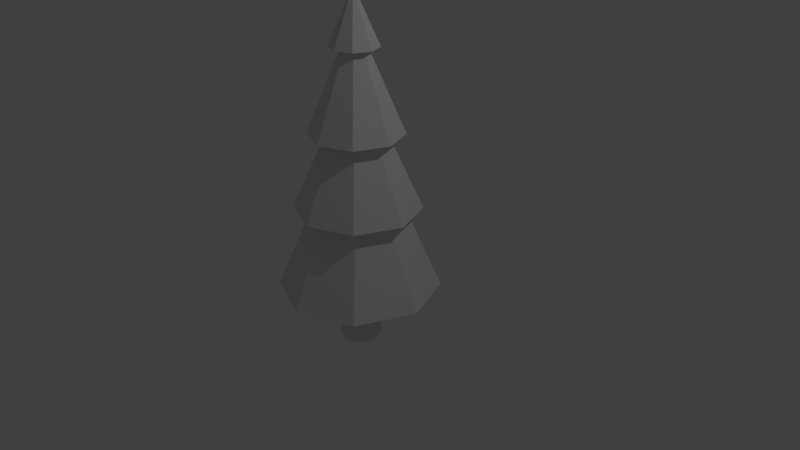 # Source: pine.blend  (saved by Blender 2.78.0; exported with 4.5.12 LTS)
import bpy
from mathutils import Matrix  # noqa: F401  (used for matrix-valued properties, if any)

bpy.ops.wm.read_factory_settings(use_empty=True)
scene = bpy.context.scene
scene.name = 'Scene'

# ---- collections
col_collection_1 = bpy.data.collections.new('Collection 1'); scene.collection.children.link(col_collection_1)

# ---- world
world_world = bpy.data.worlds.new('World'); scene.world = world_world
world_world.color = (0.05088, 0.05088, 0.05088)
world_world.use_sun_shadow = False
world_world.sun_shadow_jitter_overblur = 0.0
world_world.cycles.sampling_method = 'MANUAL'

# ---- cameras
cam_camera = bpy.data.cameras.new('Camera')
cam_camera.clip_end = 100.0
cam_camera.lens = 35.0
cam_camera.sensor_width = 32.0
cam_camera.sensor_height = 18.0
cam_camera.ortho_scale = 7.314
cam_camera.dof.focus_distance = 0.0
cam_camera.dof.aperture_fstop = 128.0

# ---- lights
light_lamp = bpy.data.lights.new('Lamp', 'POINT')
light_lamp.transmission_factor = 0.0
light_lamp.cutoff_distance = 30.0
light_lamp.energy = 100.0
light_lamp.shadow_buffer_clip_start = 1.001
light_lamp.shadow_soft_size = 0.1
light_lamp.shadow_maximum_resolution = 0.006
light_lamp.use_absolute_resolution = True

# ---- meshes
me_cylinder = bpy.data.meshes.new('Cylinder')
me_cylinder.from_pydata([(-0.0006742, 0.2645, -1.114), (0.002058, 0.01661, 3.354), (0.1875, 0.1865, -1.114), (0.01923, 0.009494, 3.354), (0.2655, -0.001695, -1.114), (0.02634, -0.00768, 3.354), (0.1875, -0.1899, -1.114), (0.01923, -0.02485, 3.354), (-0.0006742, -0.2679, -1.114), (0.002058, -0.03197, 3.354), (-0.1889, -0.1899, -1.114), (-0.01512, -0.02485, 3.354), (-0.2669, -0.001695, -1.114), (-0.02223, -0.00768, 3.354), (-0.1889, 0.1865, -1.114), (-0.01512, 0.009494, 3.354), (0.001672, 0.1503, 2.716), (0.1124, 0.1045, 2.716), (0.1582, -0.00624, 2.716), (0.1124, -0.1169, 2.716), (0.001672, -0.1628, 2.716), (-0.109, -0.1169, 2.716), (-0.1549, -0.00624, 2.716), (-0.109, 0.1045, 2.716), (0.2647, 0.2597, 1.673), (0.3739, -0.003885, 1.673), (0.2647, -0.2675, 1.673), (0.001041, -0.3767, 1.673), (-0.2626, -0.2675, 1.673), (-0.3718, -0.003885, 1.673), (-0.2626, 0.2597, 1.673), (0.001041, 0.3689, 1.673), (0.4048, 0.4026, 0.7136), (0.5722, -0.001719, 0.7136), (0.4048, -0.406, 0.7136), (0.0004605, -0.5735, 0.7136), (-0.4039, -0.406, 0.7136), (-0.5713, -0.001719, 0.7136), (-0.4039, 0.4026, 0.7136), (0.0004606, 0.5701, 0.7136), (0.172, 0.1625, -0.3858), (0.2434, -0.01001, -0.3858), (0.172, -0.1825, -0.3858), (-0.0004799, -0.2539, -0.3858), (-0.1729, -0.1825, -0.3858), (-0.2444, -0.01001, -0.3858), (-0.1729, 0.1625, -0.3858), (-0.0004799, 0.2339, -0.3858), (0.001041, 0.5905, 1.673), (0.4214, 0.4164, 1.673), (0.5954, -0.003885, 1.673), (0.4214, -0.4242, 1.673), (0.001041, -0.5983, 1.673), (-0.4193, -0.4242, 1.673), (-0.5934, -0.003885, 1.673), (-0.4193, 0.4164, 1.673), (0.001672, 0.2957, 2.716), (0.2152, 0.2073, 2.716), (0.3037, -0.00624, 2.716), (0.2152, -0.2198, 2.716), (0.001672, -0.3082, 2.716), (-0.2119, -0.2198, 2.716), (-0.3003, -0.00624, 2.716), (-0.2119, 0.2073, 2.716), (0.0004606, 0.7987, 0.7136), (0.5664, 0.5642, 0.7136), (0.8008, -0.001719, 0.7136), (0.5664, -0.5677, 0.7136), (0.0004605, -0.8021, 0.7136), (-0.5655, -0.5677, 0.7136), (-0.7999, -0.001719, 0.7136), (-0.5655, 0.5642, 0.7136), (-0.0001939, 1.034, -0.3684), (0.7307, 0.7317, -0.3684), (1.034, 0.0007234, -0.3684), (0.7307, -0.7302, -0.3684), (-0.000194, -1.033, -0.3684), (-0.7311, -0.7302, -0.3684), (-1.034, 0.0007235, -0.3684), (-0.7311, 0.7317, -0.3684), (0.2332, 1.044, -1.348)], [], [(56, 1, 3, 57), (57, 3, 5, 58), (58, 5, 7, 59), (59, 7, 9, 60), (60, 9, 11, 61), (61, 11, 13, 62), (3, 1, 15, 13, 11, 9, 7, 5), (62, 13, 15, 63), (63, 15, 1, 56), (0, 2, 4, 6, 8, 10, 12, 14), (55, 23, 16, 48), (54, 22, 23, 55), (53, 21, 22, 54), (52, 20, 21, 53), (51, 19, 20, 52), (50, 18, 19, 51), (49, 17, 18, 50), (48, 16, 17, 49), (64, 31, 24, 65), (65, 24, 25, 66), (66, 25, 26, 67), (67, 26, 27, 68), (68, 27, 28, 69), (69, 28, 29, 70), (70, 29, 30, 71), (71, 30, 31, 64), (79, 38, 39, 72), (78, 37, 38, 79), (77, 36, 37, 78), (76, 35, 36, 77), (75, 34, 35, 76), (74, 33, 34, 75), (73, 32, 33, 74), (72, 39, 32, 73), (0, 47, 40, 2), (2, 40, 41, 4), (4, 41, 42, 6), (6, 42, 43, 8), (8, 43, 44, 10), (10, 44, 45, 12), (12, 45, 46, 14), (14, 46, 47, 0), (31, 48, 49, 24), (24, 49, 50, 25), (25, 50, 51, 26), (26, 51, 52, 27), (27, 52, 53, 28), (28, 53, 54, 29), (29, 54, 55, 30), (30, 55, 48, 31), (23, 63, 56, 16), (22, 62, 63, 23), (21, 61, 62, 22), (20, 60, 61, 21), (19, 59, 60, 20), (18, 58, 59, 19), (17, 57, 58, 18), (16, 56, 57, 17), (38, 71, 64, 39), (37, 70, 71, 38), (36, 69, 70, 37), (35, 68, 69, 36), (34, 67, 68, 35), (33, 66, 67, 34), (32, 65, 66, 33), (39, 64, 65, 32), (47, 72, 73, 40), (40, 73, 74, 41), (41, 74, 75, 42), (42, 75, 76, 43), (43, 76, 77, 44), (44, 77, 78, 45), (45, 78, 79, 46), (46, 79, 72, 47)])
me_cylinder.use_remesh_preserve_volume = False
me_cylinder.use_remesh_preserve_attributes = False
me_cylinder.use_mirror_vertex_groups = False
me_cylinder.update()

# ---- objects
ob_cylinder = bpy.data.objects.new('Cylinder', me_cylinder)
ob_lamp = bpy.data.objects.new('Lamp', light_lamp)
ob_camera = bpy.data.objects.new('Camera', cam_camera)

# ---- transforms, parenting, visibility, modifiers, constraints
ob_cylinder.location = (0.02932, -0.1875, 0.02835)
ob_cylinder.lineart.crease_threshold = 0.0
ob_lamp.location = (4.076, 1.005, 5.904)
ob_lamp.rotation_euler = (0.6503, 0.05522, 1.866)
ob_lamp.lock_rotations_4d = False
ob_lamp.empty_display_type = 'ARROWS'
ob_lamp.color = (0.0, 0.0, 0.0, 0.0)
ob_lamp.lineart.crease_threshold = 0.0
ob_camera.location = (7.481, -6.508, 5.344)
ob_camera.rotation_euler = (1.109, 0.0, 0.8149)
ob_camera.lock_rotations_4d = False
ob_camera.empty_display_type = 'ARROWS'
ob_camera.color = (0.0, 0.0, 0.0, 0.0)
ob_camera.display_type = 'WIRE'
ob_camera.lineart.crease_threshold = 0.0

# ---- collection membership
col_collection_1.objects.link(ob_cylinder)
col_collection_1.objects.link(ob_lamp)
col_collection_1.objects.link(ob_camera)

# ---- scene / render settings (as saved in the file)
scene.camera = ob_camera
scene.frame_start = 1; scene.frame_end = 250; scene.frame_set(7)
scene.render.engine = 'BLENDER_EEVEE_NEXT'
scene.render.resolution_percentage = 50
scene.render.dither_intensity = 0.0
scene.cycles.use_denoising = False
scene.cycles.samples = 128
scene.cycles.sampling_pattern = 'TABULATED_SOBOL'
scene.cycles.light_sampling_threshold = 0.0
scene.cycles.use_adaptive_sampling = False
scene.cycles.use_light_tree = False
scene.cycles.blur_glossy = 0.0
scene.cycles.sample_clamp_indirect = 0.0
scene.view_settings.view_transform = 'Standard'
bpy.context.view_layer.update()

